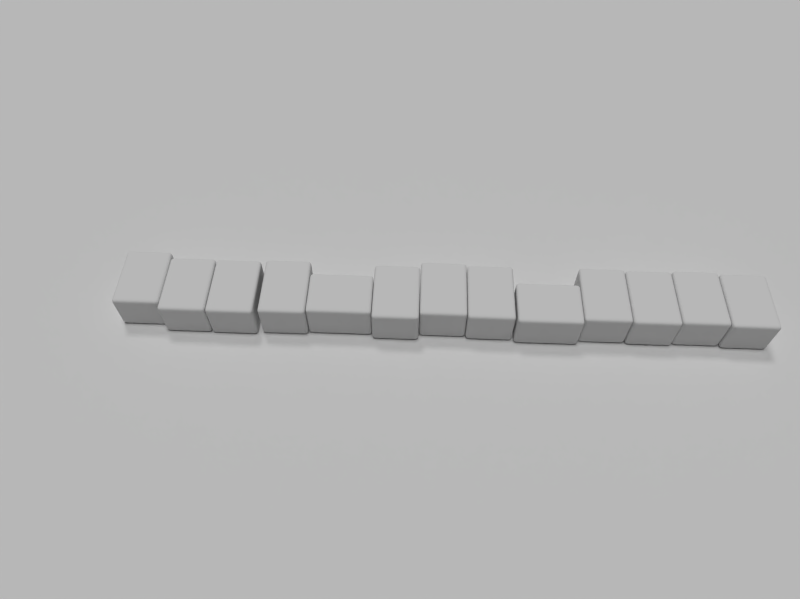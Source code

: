 # Source: b5.blend  (saved by Blender 2.76.0; exported with 4.5.12 LTS)
import bpy
from mathutils import Matrix  # noqa: F401  (used for matrix-valued properties, if any)

bpy.ops.wm.read_factory_settings(use_empty=True)
scene = bpy.context.scene
scene.name = 'Scene'

# ---- collections
col_collection_1 = bpy.data.collections.new('Collection 1'); scene.collection.children.link(col_collection_1)

# ---- materials (node trees are filled in below, after node groups)
mat_mat_tile_1s = bpy.data.materials.new('mat-tile-1s')
mat_mat_tile_1s.alpha_threshold = 0.0
mat_mat_tile_1s.use_transparent_shadow = False
mat_mat_tile_1s.preview_render_type = 'CUBE'
mat_mat_tile_1s.roughness = 0.5
mat_mat_tile_1s.specular_intensity = 0.7976
mat_mat_tile_1s.line_color = (0.0, 0.0, 0.0, 1.0)
mat_mat_tile_6s = bpy.data.materials.new('mat-tile-6s')
mat_mat_tile_6s.alpha_threshold = 0.0
mat_mat_tile_6s.use_transparent_shadow = False
mat_mat_tile_6s.preview_render_type = 'CUBE'
mat_mat_tile_6s.roughness = 0.5
mat_mat_tile_6s.specular_intensity = 0.7976
mat_mat_tile_6s.line_color = (0.0, 0.0, 0.0, 1.0)
mat_mat_tile_3s = bpy.data.materials.new('mat-tile-3s')
mat_mat_tile_3s.alpha_threshold = 0.0
mat_mat_tile_3s.use_transparent_shadow = False
mat_mat_tile_3s.preview_render_type = 'CUBE'
mat_mat_tile_3s.roughness = 0.5
mat_mat_tile_3s.specular_intensity = 0.7976
mat_mat_tile_3s.line_color = (0.0, 0.0, 0.0, 1.0)
mat_mat_tile_9p = bpy.data.materials.new('mat-tile-9p')
mat_mat_tile_9p.alpha_threshold = 0.0
mat_mat_tile_9p.use_transparent_shadow = False
mat_mat_tile_9p.preview_render_type = 'CUBE'
mat_mat_tile_9p.roughness = 0.5
mat_mat_tile_9p.specular_intensity = 0.7976
mat_mat_tile_9p.line_color = (0.0, 0.0, 0.0, 1.0)
mat_mat_tile_9s = bpy.data.materials.new('mat-tile-9s')
mat_mat_tile_9s.alpha_threshold = 0.0
mat_mat_tile_9s.use_transparent_shadow = False
mat_mat_tile_9s.preview_render_type = 'CUBE'
mat_mat_tile_9s.roughness = 0.5
mat_mat_tile_9s.specular_intensity = 0.7976
mat_mat_tile_9s.line_color = (0.0, 0.0, 0.0, 1.0)
mat_mat_tile_3z = bpy.data.materials.new('mat-tile-3z')
mat_mat_tile_3z.alpha_threshold = 0.0
mat_mat_tile_3z.use_transparent_shadow = False
mat_mat_tile_3z.preview_render_type = 'CUBE'
mat_mat_tile_3z.roughness = 0.5
mat_mat_tile_3z.specular_intensity = 0.7976
mat_mat_tile_3z.line_color = (0.0, 0.0, 0.0, 1.0)
mat_mat_tile_7s = bpy.data.materials.new('mat-tile-7s')
mat_mat_tile_7s.alpha_threshold = 0.0
mat_mat_tile_7s.use_transparent_shadow = False
mat_mat_tile_7s.preview_render_type = 'CUBE'
mat_mat_tile_7s.roughness = 0.5
mat_mat_tile_7s.specular_intensity = 0.7976
mat_mat_tile_7s.line_color = (0.0, 0.0, 0.0, 1.0)
mat_mat_tile_2s = bpy.data.materials.new('mat-tile-2s')
mat_mat_tile_2s.alpha_threshold = 0.0
mat_mat_tile_2s.use_transparent_shadow = False
mat_mat_tile_2s.preview_render_type = 'CUBE'
mat_mat_tile_2s.roughness = 0.5
mat_mat_tile_2s.specular_intensity = 0.7976
mat_mat_tile_2s.line_color = (0.0, 0.0, 0.0, 1.0)
mat_mat_tile_8s = bpy.data.materials.new('mat-tile-8s')
mat_mat_tile_8s.alpha_threshold = 0.0
mat_mat_tile_8s.use_transparent_shadow = False
mat_mat_tile_8s.preview_render_type = 'CUBE'
mat_mat_tile_8s.roughness = 0.5
mat_mat_tile_8s.specular_intensity = 0.7976
mat_mat_tile_8s.line_color = (0.0, 0.0, 0.0, 1.0)
mat_mat_tile_2m = bpy.data.materials.new('mat-tile-2m')
mat_mat_tile_2m.alpha_threshold = 0.0
mat_mat_tile_2m.use_transparent_shadow = False
mat_mat_tile_2m.preview_render_type = 'CUBE'
mat_mat_tile_2m.roughness = 0.5
mat_mat_tile_2m.specular_intensity = 0.7976
mat_mat_tile_2m.line_color = (0.0, 0.0, 0.0, 1.0)
mat_mat_tile_6m = bpy.data.materials.new('mat-tile-6m')
mat_mat_tile_6m.alpha_threshold = 0.0
mat_mat_tile_6m.use_transparent_shadow = False
mat_mat_tile_6m.preview_render_type = 'CUBE'
mat_mat_tile_6m.roughness = 0.5
mat_mat_tile_6m.specular_intensity = 0.7976
mat_mat_tile_6m.line_color = (0.0, 0.0, 0.0, 1.0)
mat_mat_tile_4m = bpy.data.materials.new('mat-tile-4m')
mat_mat_tile_4m.alpha_threshold = 0.0
mat_mat_tile_4m.use_transparent_shadow = False
mat_mat_tile_4m.preview_render_type = 'CUBE'
mat_mat_tile_4m.roughness = 0.5
mat_mat_tile_4m.specular_intensity = 0.7976
mat_mat_tile_4m.line_color = (0.0, 0.0, 0.0, 1.0)
mat_mat_tile_4s = bpy.data.materials.new('mat-tile-4s')
mat_mat_tile_4s.alpha_threshold = 0.0
mat_mat_tile_4s.use_transparent_shadow = False
mat_mat_tile_4s.preview_render_type = 'CUBE'
mat_mat_tile_4s.roughness = 0.5
mat_mat_tile_4s.specular_intensity = 0.7976
mat_mat_tile_4s.line_color = (0.0, 0.0, 0.0, 1.0)
mat_ground = bpy.data.materials.new('Ground')
mat_ground.alpha_threshold = 0.0
mat_ground.use_transparent_shadow = False
mat_ground.roughness = 0.5
mat_ground.specular_intensity = 0.0
mat_mat_tile = bpy.data.materials.new('mat-tile')
mat_mat_tile.alpha_threshold = 0.0
mat_mat_tile.use_transparent_shadow = False
mat_mat_tile.preview_render_type = 'CUBE'
mat_mat_tile.roughness = 0.5
mat_mat_tile.specular_intensity = 0.7976
mat_mat_tile.line_color = (0.0, 0.0, 0.0, 1.0)

# ---- material node trees

# ---- world
world_world = bpy.data.worlds.new('World'); scene.world = world_world
world_world.color = (0.05088, 0.05088, 0.05088)
world_world.use_sun_shadow = False
world_world.sun_shadow_jitter_overblur = 0.0
world_world.cycles.sampling_method = 'MANUAL'
world_world.cycles.sample_map_resolution = 256
world_world.light_settings.ao_factor = 1.5

# ---- cameras
cam_camera = bpy.data.cameras.new('Camera')
cam_camera.sensor_fit = 'HORIZONTAL'
cam_camera.clip_end = 100.0
cam_camera.lens = 4.2
cam_camera.sensor_width = 4.8
cam_camera.sensor_height = 3.6
cam_camera.ortho_scale = 7.314
cam_camera.lens_unit = 'FOV'
cam_camera.dof.focus_distance = 0.0
cam_camera.dof.aperture_fstop = 128.0

# ---- lights
light_hemi_001 = bpy.data.lights.new('Hemi.001', 'SUN')
light_hemi_001.transmission_factor = 0.0
light_hemi_001.angle = 0.1993
light_hemi_001.energy = 0.43
light_hemi_001.shadow_buffer_clip_start = 0.5
light_hemi_001.shadow_soft_size = 0.1
light_hemi_001.shadow_cascade_max_distance = 1000.0
light_hemi_001.cycles.use_multiple_importance_sampling = False
light_hemi = bpy.data.lights.new('Hemi', 'SUN')
light_hemi.transmission_factor = 0.0
light_hemi.angle = 0.1993
light_hemi.energy = 0.76
light_hemi.shadow_buffer_clip_start = 0.5
light_hemi.shadow_soft_size = 0.1
light_hemi.shadow_cascade_max_distance = 1000.0
light_hemi.cycles.use_multiple_importance_sampling = False
light_lamp = bpy.data.lights.new('Lamp', 'SUN')
light_lamp.transmission_factor = 0.0
light_lamp.cutoff_distance = 30.0
light_lamp.angle = 0.1993
light_lamp.energy = 0.55
light_lamp.shadow_buffer_clip_start = 1.001
light_lamp.shadow_soft_size = 0.1
light_lamp.shadow_cascade_max_distance = 1000.0
light_lamp.cycles.use_multiple_importance_sampling = False

# ---- meshes
me_cube = bpy.data.meshes.new('Cube')
me_cube.from_pydata([(0.925, 1.275, 0.0), (0.925, -1.275, 0.0), (-0.925, -1.275, 0.0), (-0.925, 1.275, 0.0), (0.925, 1.275, 1.6), (0.925, -1.275, 1.6), (-0.925, -1.275, 1.6), (-0.925, 1.275, 1.6)], [], [(0, 1, 2, 3), (4, 7, 6, 5), (0, 4, 5, 1), (1, 5, 6, 2), (2, 6, 7, 3), (4, 0, 3, 7)])
me_cube.polygons.foreach_set('use_smooth', [True] * 6)
_uv = me_cube.uv_layers.new(name='5m')
_uv.uv.foreach_set('vector', [0.0, 0.0, 0.0, 0.0, 0.0, 0.0, 0.0, 0.0, 1.1, 1.063, -0.1026, 1.063, -0.1026, -0.05021, 1.1, -0.05021, 0.0, 0.0, 0.0, 0.0, 0.0, 0.0, 0.0, 0.0, 0.0, 0.0, 0.0, 0.0, 0.0, 0.0, 0.0, 0.0, 0.0, 0.0, 0.0, 0.0, 0.0, 0.0, 0.0, 0.0, 0.0, 0.0, 0.0, 0.0, 0.0, 0.0, 0.0, 0.0])
me_cube.materials.append(None)
me_cube.use_remesh_preserve_volume = False
me_cube.use_remesh_preserve_attributes = False
me_cube.use_mirror_vertex_groups = False
me_cube.update()
me_plane = bpy.data.meshes.new('Plane')
me_plane.from_pydata([(-50.0, -50.0, 0.0), (50.0, -50.0, 0.0), (-50.0, 50.0, 0.0), (50.0, 50.0, 0.0)], [], [(0, 1, 3, 2)])
me_plane.materials.append(mat_ground)
me_plane.use_remesh_preserve_volume = False
me_plane.use_remesh_preserve_attributes = False
me_plane.use_mirror_vertex_groups = False
me_plane.update()

# ---- objects
ob_tile_013 = bpy.data.objects.new('Tile.013', me_cube)
ob_tile_012 = bpy.data.objects.new('Tile.012', me_cube)
ob_tile_011 = bpy.data.objects.new('Tile.011', me_cube)
ob_tile_010 = bpy.data.objects.new('Tile.010', me_cube)
ob_tile_009 = bpy.data.objects.new('Tile.009', me_cube)
ob_tile_008 = bpy.data.objects.new('Tile.008', me_cube)
ob_tile_007 = bpy.data.objects.new('Tile.007', me_cube)
ob_tile_006 = bpy.data.objects.new('Tile.006', me_cube)
ob_tile_005 = bpy.data.objects.new('Tile.005', me_cube)
ob_tile_004 = bpy.data.objects.new('Tile.004', me_cube)
ob_tile_003 = bpy.data.objects.new('Tile.003', me_cube)
ob_tile_002 = bpy.data.objects.new('Tile.002', me_cube)
ob_tile_001 = bpy.data.objects.new('Tile.001', me_cube)
ob_hemi_spec = bpy.data.objects.new('Hemi Spec', light_hemi_001)
ob_hemi_diff = bpy.data.objects.new('Hemi Diff', light_hemi)
ob_ground = bpy.data.objects.new('Ground', me_plane)
ob_tile = bpy.data.objects.new('Tile', me_cube)
ob_lamp = bpy.data.objects.new('Lamp', light_lamp)
ob_camera = bpy.data.objects.new('Camera', cam_camera)

# ---- transforms, parenting, visibility, modifiers, constraints
ob_tile_013.location = (11.96, -0.1286, 0.0)
ob_tile_013.lock_rotations_4d = False
ob_tile_013.empty_display_type = 'ARROWS'
ob_tile_013.lineart.crease_threshold = 0.0
ob_tile_013.material_slots[0].link = 'OBJECT'; ob_tile_013.material_slots[0].material = mat_mat_tile_1s
_m = ob_tile_013.modifiers.new('Bevel', 'BEVEL')
_m.width = 0.2
_m.width_pct = 0.2
_m.segments = 9
_m.limit_method = 'NONE'
_m.profile = 0.6591
_m.spread = 0.0
ob_tile_012.location = (10.09, -0.05245, 0.0)
ob_tile_012.lock_rotations_4d = False
ob_tile_012.empty_display_type = 'ARROWS'
ob_tile_012.lineart.crease_threshold = 0.0
ob_tile_012.material_slots[0].link = 'OBJECT'; ob_tile_012.material_slots[0].material = mat_mat_tile_6s
_m = ob_tile_012.modifiers.new('Bevel', 'BEVEL')
_m.width = 0.2
_m.width_pct = 0.2
_m.segments = 9
_m.limit_method = 'NONE'
_m.profile = 0.6591
_m.spread = 0.0
ob_tile_011.location = (8.222, -0.1053, 0.0)
ob_tile_011.lock_rotations_4d = False
ob_tile_011.empty_display_type = 'ARROWS'
ob_tile_011.lineart.crease_threshold = 0.0
ob_tile_011.material_slots[0].link = 'OBJECT'; ob_tile_011.material_slots[0].material = mat_mat_tile_3s
_m = ob_tile_011.modifiers.new('Bevel', 'BEVEL')
_m.width = 0.2
_m.width_pct = 0.2
_m.segments = 9
_m.limit_method = 'NONE'
_m.profile = 0.6591
_m.spread = 0.0
ob_tile_010.location = (6.354, -0.05582, 0.0)
ob_tile_010.lock_rotations_4d = False
ob_tile_010.empty_display_type = 'ARROWS'
ob_tile_010.lineart.crease_threshold = 0.0
ob_tile_010.material_slots[0].link = 'OBJECT'; ob_tile_010.material_slots[0].material = mat_mat_tile_9p
_m = ob_tile_010.modifiers.new('Bevel', 'BEVEL')
_m.width = 0.2
_m.width_pct = 0.2
_m.segments = 9
_m.limit_method = 'NONE'
_m.profile = 0.6591
_m.spread = 0.0
ob_tile_009.location = (4.135, -0.5498, 0.0)
ob_tile_009.rotation_euler = (0.0, 0.0, -1.571)
ob_tile_009.lock_rotations_4d = False
ob_tile_009.empty_display_type = 'ARROWS'
ob_tile_009.lineart.crease_threshold = 0.0
ob_tile_009.material_slots[0].link = 'OBJECT'; ob_tile_009.material_slots[0].material = mat_mat_tile_9s
_m = ob_tile_009.modifiers.new('Bevel', 'BEVEL')
_m.width = 0.2
_m.width_pct = 0.2
_m.segments = 9
_m.limit_method = 'NONE'
_m.profile = 0.6591
_m.spread = 0.0
ob_tile_008.location = (1.864, -0.09837, 0.0)
ob_tile_008.lock_rotations_4d = False
ob_tile_008.empty_display_type = 'ARROWS'
ob_tile_008.lineart.crease_threshold = 0.0
ob_tile_008.material_slots[0].link = 'OBJECT'; ob_tile_008.material_slots[0].material = mat_mat_tile_3z
_m = ob_tile_008.modifiers.new('Bevel', 'BEVEL')
_m.width = 0.2
_m.width_pct = 0.2
_m.segments = 9
_m.limit_method = 'NONE'
_m.profile = 0.6591
_m.spread = 0.0
ob_tile_007.location = (-0.004676, -0.00858, 0.0)
ob_tile_007.lock_rotations_4d = False
ob_tile_007.empty_display_type = 'ARROWS'
ob_tile_007.lineart.crease_threshold = 0.0
ob_tile_007.material_slots[0].link = 'OBJECT'; ob_tile_007.material_slots[0].material = mat_mat_tile_7s
_m = ob_tile_007.modifiers.new('Bevel', 'BEVEL')
_m.width = 0.2
_m.width_pct = 0.2
_m.segments = 9
_m.limit_method = 'NONE'
_m.profile = 0.6591
_m.spread = 0.0
ob_tile_006.location = (-1.873, -0.228, 0.0)
ob_tile_006.lock_rotations_4d = False
ob_tile_006.empty_display_type = 'ARROWS'
ob_tile_006.lineart.crease_threshold = 0.0
ob_tile_006.material_slots[0].link = 'OBJECT'; ob_tile_006.material_slots[0].material = mat_mat_tile_2s
_m = ob_tile_006.modifiers.new('Bevel', 'BEVEL')
_m.width = 0.2
_m.width_pct = 0.2
_m.segments = 9
_m.limit_method = 'NONE'
_m.profile = 0.6591
_m.spread = 0.0
ob_tile_005.location = (-4.092, -0.4056, 0.0)
ob_tile_005.rotation_euler = (0.0, 0.0, -1.571)
ob_tile_005.lock_rotations_4d = False
ob_tile_005.empty_display_type = 'ARROWS'
ob_tile_005.lineart.crease_threshold = 0.0
ob_tile_005.material_slots[0].link = 'OBJECT'; ob_tile_005.material_slots[0].material = mat_mat_tile_8s
_m = ob_tile_005.modifiers.new('Bevel', 'BEVEL')
_m.width = 0.2
_m.width_pct = 0.2
_m.segments = 9
_m.limit_method = 'NONE'
_m.profile = 0.6591
_m.spread = 0.0
ob_tile_004.location = (-6.31, -0.1354, 0.0)
ob_tile_004.lock_rotations_4d = False
ob_tile_004.empty_display_type = 'ARROWS'
ob_tile_004.lineart.crease_threshold = 0.0
ob_tile_004.material_slots[0].link = 'OBJECT'; ob_tile_004.material_slots[0].material = mat_mat_tile_2m
_m = ob_tile_004.modifiers.new('Bevel', 'BEVEL')
_m.width = 0.2
_m.width_pct = 0.2
_m.segments = 9
_m.limit_method = 'NONE'
_m.profile = 0.6591
_m.spread = 0.0
ob_tile_003.location = (-8.338, -0.201, 0.0)
ob_tile_003.lock_rotations_4d = False
ob_tile_003.empty_display_type = 'ARROWS'
ob_tile_003.lineart.crease_threshold = 0.0
ob_tile_003.material_slots[0].link = 'OBJECT'; ob_tile_003.material_slots[0].material = mat_mat_tile_6m
_m = ob_tile_003.modifiers.new('Bevel', 'BEVEL')
_m.width = 0.2
_m.width_pct = 0.2
_m.segments = 9
_m.limit_method = 'NONE'
_m.profile = 0.6591
_m.spread = 0.0
ob_tile_002.location = (-10.21, -0.1781, 0.0)
ob_tile_002.lock_rotations_4d = False
ob_tile_002.empty_display_type = 'ARROWS'
ob_tile_002.lineart.crease_threshold = 0.0
ob_tile_002.material_slots[0].link = 'OBJECT'; ob_tile_002.material_slots[0].material = mat_mat_tile_4m
_m = ob_tile_002.modifiers.new('Bevel', 'BEVEL')
_m.width = 0.2
_m.width_pct = 0.2
_m.segments = 9
_m.limit_method = 'NONE'
_m.profile = 0.6591
_m.spread = 0.0
ob_tile_001.location = (-12.07, 0.1022, 0.0)
ob_tile_001.lock_rotations_4d = False
ob_tile_001.empty_display_type = 'ARROWS'
ob_tile_001.lineart.crease_threshold = 0.0
ob_tile_001.material_slots[0].link = 'OBJECT'; ob_tile_001.material_slots[0].material = mat_mat_tile_4s
_m = ob_tile_001.modifiers.new('Bevel', 'BEVEL')
_m.width = 0.2
_m.width_pct = 0.2
_m.segments = 9
_m.limit_method = 'NONE'
_m.profile = 0.6591
_m.spread = 0.0
ob_hemi_spec.location = (0.0, -5.935, 80.0)
ob_hemi_spec.lineart.crease_threshold = 0.0
ob_hemi_diff.location = (0.0, -5.935, 80.0)
ob_hemi_diff.lineart.crease_threshold = 0.0
ob_ground.location = (0.0, 0.0, 0.0)
ob_ground.hide_viewport = True
ob_ground.lineart.crease_threshold = 0.0
ob_tile.location = (-2.0, -2.5, 0.0)
ob_tile.rotation_euler = (0.0, 0.0, 1.571)
ob_tile.lock_rotations_4d = False
ob_tile.empty_display_type = 'ARROWS'
ob_tile.hide_render = True
ob_tile.lineart.crease_threshold = 0.0
ob_tile.material_slots[0].link = 'OBJECT'; ob_tile.material_slots[0].material = mat_mat_tile
_m = ob_tile.modifiers.new('Bevel', 'BEVEL')
_m.width = 0.2
_m.width_pct = 0.2
_m.segments = 9
_m.limit_method = 'NONE'
_m.profile = 0.6591
_m.spread = 0.0
ob_lamp.location = (-15.93, 26.21, 74.55)
ob_lamp.rotation_euler = (-2.758, 3.123, 0.3456)
ob_lamp.lock_rotations_4d = False
ob_lamp.empty_display_type = 'ARROWS'
ob_lamp.color = (0.0, 0.0, 0.0, 0.0)
ob_lamp.lineart.crease_threshold = 0.0
ob_camera.location = (-1.089, -16.28, 24.01)
ob_camera.rotation_euler = (0.6097, -1.289e-09, 0.03987)
ob_camera.scale = (1.321, 1.321, 1.321)
ob_camera.lock_rotations_4d = False
ob_camera.empty_display_type = 'ARROWS'
ob_camera.color = (0.0, 0.0, 0.0, 0.0)
ob_camera.display_type = 'WIRE'
ob_camera.lineart.crease_threshold = 0.0

# ---- collection membership
col_collection_1.objects.link(ob_tile_013)
col_collection_1.objects.link(ob_tile_012)
col_collection_1.objects.link(ob_tile_011)
col_collection_1.objects.link(ob_tile_010)
col_collection_1.objects.link(ob_tile_009)
col_collection_1.objects.link(ob_tile_008)
col_collection_1.objects.link(ob_tile_007)
col_collection_1.objects.link(ob_tile_006)
col_collection_1.objects.link(ob_tile_005)
col_collection_1.objects.link(ob_tile_004)
col_collection_1.objects.link(ob_tile_003)
col_collection_1.objects.link(ob_tile_002)
col_collection_1.objects.link(ob_tile_001)
col_collection_1.objects.link(ob_hemi_spec)
col_collection_1.objects.link(ob_hemi_diff)
col_collection_1.objects.link(ob_ground)
col_collection_1.objects.link(ob_tile)
col_collection_1.objects.link(ob_lamp)
col_collection_1.objects.link(ob_camera)

# ---- scene / render settings (as saved in the file)
scene.camera = ob_camera
scene.frame_start = 1; scene.frame_end = 250; scene.frame_set(1)
scene.render.engine = 'BLENDER_EEVEE_NEXT'
scene.render.image_settings.color_mode = 'RGB'
scene.render.image_settings.compression = 30
scene.render.resolution_x = 2584
scene.render.resolution_y = 1936
scene.render.resolution_percentage = 75
scene.render.dither_intensity = 0.0
scene.cycles.use_denoising = False
scene.cycles.samples = 10
scene.cycles.sampling_pattern = 'TABULATED_SOBOL'
scene.cycles.light_sampling_threshold = 0.0
scene.cycles.use_adaptive_sampling = False
scene.cycles.use_light_tree = False
scene.cycles.blur_glossy = 0.0
scene.cycles.pixel_filter_type = 'GAUSSIAN'
scene.cycles.sample_clamp_indirect = 0.0
scene.view_settings.view_transform = 'Standard'
bpy.context.view_layer.update()
